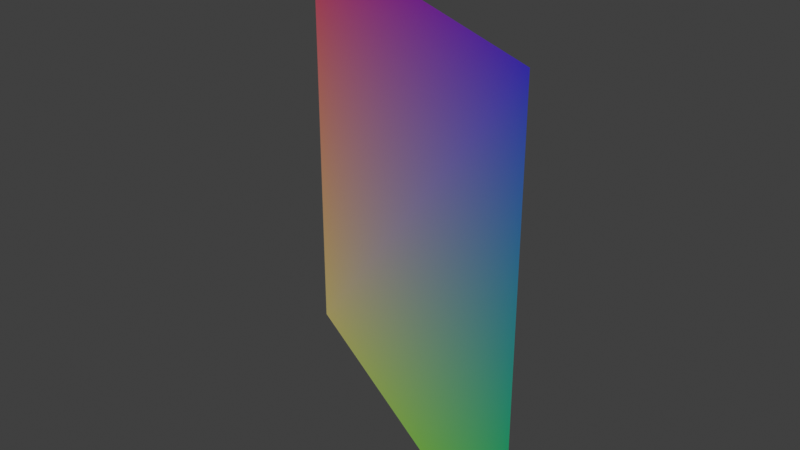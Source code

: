 # Source: level.blend  (saved by Blender 4.1.24; exported with 4.5.12 LTS)
import bpy
from mathutils import Matrix  # noqa: F401  (used for matrix-valued properties, if any)

bpy.ops.wm.read_factory_settings(use_empty=True)
scene = bpy.context.scene
scene.name = 'Scene'

# ---- collections
col_collection = bpy.data.collections.new('Collection'); scene.collection.children.link(col_collection)
col_floor = bpy.data.collections.new('Floor'); scene.collection.children.link(col_floor)

# ---- materials (node trees are filled in below, after node groups)
mat_untextured = bpy.data.materials.new('Untextured')
mat_untextured.use_transparent_shadow = False

# ---- material node trees
mat_untextured.use_nodes = True; mat_untextured.node_tree.nodes.clear()
_N = mat_untextured.node_tree.nodes; _L = mat_untextured.node_tree.links
n0 = _N.new('ShaderNodeBsdfPrincipled'); n0.name = 'Principled BSDF'; n0.location = (10, 300)
n1 = _N.new('ShaderNodeOutputMaterial'); n1.name = 'Material Output'; n1.location = (300, 300)
n2 = _N.new('ShaderNodeVertexColor'); n2.name = 'Color Attribute'; n2.location = (-298, 212)
_L.new(n0.outputs[0], n1.inputs[0])
_L.new(n2.outputs[0], n0.inputs[0])
n1.is_active_output = True

# ---- world
world_world = bpy.data.worlds.new('World'); scene.world = world_world
world_world.use_nodes = True; world_world.node_tree.nodes.clear()
_N = world_world.node_tree.nodes; _L = world_world.node_tree.links
n0 = _N.new('ShaderNodeOutputWorld'); n0.name = 'World Output'; n0.location = (300, 300)
n1 = _N.new('ShaderNodeBackground'); n1.name = 'Background'; n1.location = (10, 300)
n1.inputs[0].default_value = (0.05088, 0.05088, 0.05088, 1.0)
_L.new(n1.outputs[0], n0.inputs[0])
n0.is_active_output = True
world_world.color = (0.05088, 0.05088, 0.05088)
world_world.use_sun_shadow = False
world_world.sun_shadow_jitter_overblur = 0.0

# ---- meshes
me_plane_001 = bpy.data.meshes.new('Plane.001')
me_plane_001.from_pydata([(-256.0, -256.0, 0.0), (256.0, -256.0, 0.0), (-256.0, 256.0, 0.0), (256.0, 256.0, 0.0)], [], [(0, 1, 3, 2)])
_uv = me_plane_001.uv_layers.new(name='UVMap')
_uv.uv.foreach_set('vector', [0.0, 0.0, 1.0, 0.0, 1.0, 1.0, 0.0, 1.0])
_ca = me_plane_001.color_attributes.new('VertexColor', 'BYTE_COLOR', 'CORNER')
_ca.data.foreach_set('color', [1.0, 0.8388, 0.2961, 1.0, 0.005182, 1.0, 0.02732, 1.0, 0.07421, 0.05127, 1.0, 1.0, 1.0, 0.0, 0.2122, 1.0])
me_plane_001.materials.append(mat_untextured)
me_plane_001.use_paint_bone_selection = False
me_plane_001.use_paint_mask_vertex = True
me_plane_001.update()

# ---- objects
ob_vertexcoloredplane = bpy.data.objects.new('VertexColoredPlane', me_plane_001)

# ---- transforms, parenting, visibility, modifiers, constraints
ob_vertexcoloredplane.location = (438.9, -787.8, 208.7)
ob_vertexcoloredplane.rotation_euler = (1.571, -0.0, -0.4776)
ob_vertexcoloredplane.scale = (0.6092, 0.6092, 0.6092)

# ---- collection membership
scene.collection.objects.link(ob_vertexcoloredplane)

# ---- scene / render settings (as saved in the file)
scene.frame_start = 1; scene.frame_end = 250; scene.frame_set(26)
scene.render.engine = 'BLENDER_EEVEE_NEXT'
scene.cycles.sampling_pattern = 'TABULATED_SOBOL'
scene.eevee.ray_tracing_options.trace_max_roughness = 0.0
scene.view_settings.view_transform = 'Standard'
bpy.context.view_layer.update()

# ---- added for rendering (the .blend has no active camera and no usable light): camera, sun
cam_auto = bpy.data.cameras.new('AutoCamera')
cam_auto.lens = 50.0
cam_auto.sensor_width = 36.0
cam_auto.clip_end = 7163.08
ob_auto_camera = bpy.data.objects.new('AutoCamera', cam_auto)
scene.collection.objects.link(ob_auto_camera)
ob_auto_camera.location = (847.062, -1277.56, 535.255)
ob_auto_camera.rotation_euler = (1.09748, -7.21219e-08, 0.694738)
scene.camera = ob_auto_camera
light_auto_sun = bpy.data.lights.new('AutoSun', 'SUN')
light_auto_sun.energy = 3.0
light_auto_sun.angle = 0.0523599
ob_auto_sun = bpy.data.objects.new('AutoSun', light_auto_sun)
scene.collection.objects.link(ob_auto_sun)
ob_auto_sun.rotation_euler = (0.872665, 0.174533, 0.523599)
bpy.context.view_layer.update()
